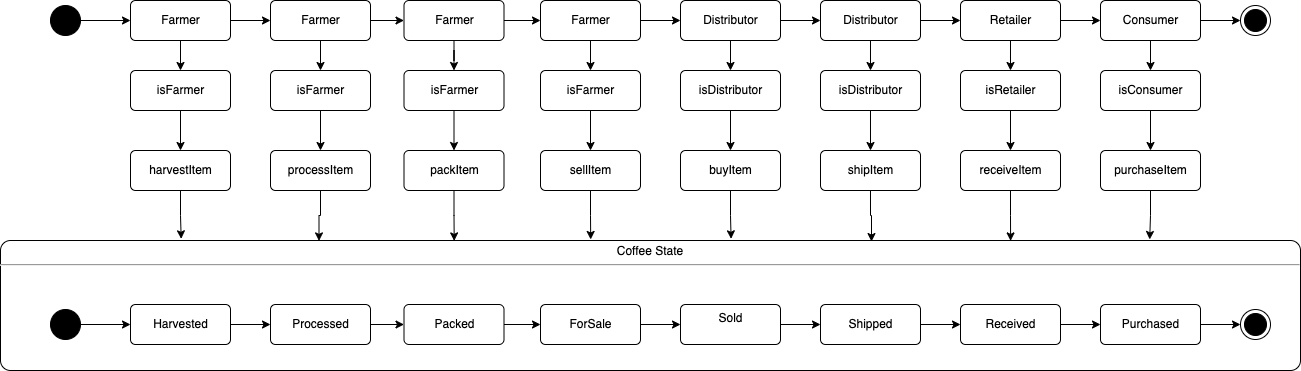

The diagram above was exported from draw.io. Its source (the exported page's mxGraphModel, read from the mxfile embedded in the PNG):
<mxGraphModel dx="1186" dy="714" grid="1" gridSize="10" guides="1" tooltips="1" connect="1" arrows="1" fold="1" page="1" pageScale="1" pageWidth="827" pageHeight="1169" math="0" shadow="0">
  <root>
    <mxCell id="0" />
    <mxCell id="1" parent="0" />
    <mxCell id="sTS9qtFtsCsMQ-qQTUuX-17" style="edgeStyle=orthogonalEdgeStyle;rounded=0;orthogonalLoop=1;jettySize=auto;html=1;entryX=0;entryY=0.5;entryDx=0;entryDy=0;" parent="1" source="6mCSf5ecVIz8N-bcQJ6M-1" target="6mCSf5ecVIz8N-bcQJ6M-3" edge="1">
      <mxGeometry relative="1" as="geometry" />
    </mxCell>
    <mxCell id="6mCSf5ecVIz8N-bcQJ6M-1" value="" style="ellipse;fillColor=strokeColor;" parent="1" vertex="1">
      <mxGeometry x="110" y="75" width="30" height="30" as="geometry" />
    </mxCell>
    <mxCell id="6mCSf5ecVIz8N-bcQJ6M-2" value="" style="ellipse;html=1;shape=endState;fillColor=strokeColor;" parent="1" vertex="1">
      <mxGeometry x="1300" y="75" width="30" height="30" as="geometry" />
    </mxCell>
    <mxCell id="XuHTOcVRawQ6HjSsjJ2d-3" value="" style="edgeStyle=orthogonalEdgeStyle;rounded=0;orthogonalLoop=1;jettySize=auto;html=1;" parent="1" source="6mCSf5ecVIz8N-bcQJ6M-3" edge="1">
      <mxGeometry relative="1" as="geometry">
        <mxPoint x="240" y="140" as="targetPoint" />
      </mxGeometry>
    </mxCell>
    <mxCell id="sTS9qtFtsCsMQ-qQTUuX-18" style="edgeStyle=orthogonalEdgeStyle;rounded=0;orthogonalLoop=1;jettySize=auto;html=1;entryX=0;entryY=0.5;entryDx=0;entryDy=0;" parent="1" source="6mCSf5ecVIz8N-bcQJ6M-3" target="6mCSf5ecVIz8N-bcQJ6M-8" edge="1">
      <mxGeometry relative="1" as="geometry" />
    </mxCell>
    <mxCell id="6mCSf5ecVIz8N-bcQJ6M-3" value="Farmer" style="html=1;align=center;verticalAlign=middle;rounded=1;absoluteArcSize=1;arcSize=10;dashed=0;" parent="1" vertex="1">
      <mxGeometry x="190" y="70" width="100" height="40" as="geometry" />
    </mxCell>
    <mxCell id="XuHTOcVRawQ6HjSsjJ2d-18" style="edgeStyle=orthogonalEdgeStyle;rounded=0;orthogonalLoop=1;jettySize=auto;html=1;" parent="1" source="6mCSf5ecVIz8N-bcQJ6M-8" target="6mCSf5ecVIz8N-bcQJ6M-11" edge="1">
      <mxGeometry relative="1" as="geometry" />
    </mxCell>
    <mxCell id="sTS9qtFtsCsMQ-qQTUuX-19" style="edgeStyle=orthogonalEdgeStyle;rounded=0;orthogonalLoop=1;jettySize=auto;html=1;entryX=0;entryY=0.5;entryDx=0;entryDy=0;" parent="1" source="6mCSf5ecVIz8N-bcQJ6M-8" target="6mCSf5ecVIz8N-bcQJ6M-9" edge="1">
      <mxGeometry relative="1" as="geometry" />
    </mxCell>
    <mxCell id="6mCSf5ecVIz8N-bcQJ6M-8" value="Farmer" style="html=1;align=center;verticalAlign=middle;rounded=1;absoluteArcSize=1;arcSize=10;dashed=0;" parent="1" vertex="1">
      <mxGeometry x="330" y="70" width="100" height="40" as="geometry" />
    </mxCell>
    <mxCell id="XuHTOcVRawQ6HjSsjJ2d-17" style="edgeStyle=orthogonalEdgeStyle;rounded=0;orthogonalLoop=1;jettySize=auto;html=1;entryX=0.5;entryY=0;entryDx=0;entryDy=0;" parent="1" source="6mCSf5ecVIz8N-bcQJ6M-9" target="6mCSf5ecVIz8N-bcQJ6M-12" edge="1">
      <mxGeometry relative="1" as="geometry" />
    </mxCell>
    <mxCell id="sTS9qtFtsCsMQ-qQTUuX-20" style="edgeStyle=orthogonalEdgeStyle;rounded=0;orthogonalLoop=1;jettySize=auto;html=1;entryX=0;entryY=0.5;entryDx=0;entryDy=0;" parent="1" source="6mCSf5ecVIz8N-bcQJ6M-9" target="3wcmlkHpH4zPEdqQg8s1-2" edge="1">
      <mxGeometry relative="1" as="geometry" />
    </mxCell>
    <mxCell id="6mCSf5ecVIz8N-bcQJ6M-9" value="Farmer" style="html=1;align=center;verticalAlign=middle;rounded=1;absoluteArcSize=1;arcSize=10;dashed=0;" parent="1" vertex="1">
      <mxGeometry x="463.5" y="70" width="100" height="40" as="geometry" />
    </mxCell>
    <mxCell id="XuHTOcVRawQ6HjSsjJ2d-4" value="" style="edgeStyle=orthogonalEdgeStyle;rounded=0;orthogonalLoop=1;jettySize=auto;html=1;" parent="1" source="6mCSf5ecVIz8N-bcQJ6M-10" target="6mCSf5ecVIz8N-bcQJ6M-13" edge="1">
      <mxGeometry relative="1" as="geometry" />
    </mxCell>
    <mxCell id="6mCSf5ecVIz8N-bcQJ6M-10" value="isFarmer" style="html=1;align=center;verticalAlign=middle;rounded=1;absoluteArcSize=1;arcSize=10;dashed=0;" parent="1" vertex="1">
      <mxGeometry x="190" y="140" width="100" height="40" as="geometry" />
    </mxCell>
    <mxCell id="XuHTOcVRawQ6HjSsjJ2d-5" value="" style="edgeStyle=orthogonalEdgeStyle;rounded=0;orthogonalLoop=1;jettySize=auto;html=1;" parent="1" source="6mCSf5ecVIz8N-bcQJ6M-11" target="itrDNn93xrEAPqMWMckT-1" edge="1">
      <mxGeometry relative="1" as="geometry" />
    </mxCell>
    <mxCell id="6mCSf5ecVIz8N-bcQJ6M-11" value="isFarmer" style="html=1;align=center;verticalAlign=middle;rounded=1;absoluteArcSize=1;arcSize=10;dashed=0;" parent="1" vertex="1">
      <mxGeometry x="330" y="140" width="100" height="40" as="geometry" />
    </mxCell>
    <mxCell id="XuHTOcVRawQ6HjSsjJ2d-6" value="" style="edgeStyle=orthogonalEdgeStyle;rounded=0;orthogonalLoop=1;jettySize=auto;html=1;" parent="1" source="6mCSf5ecVIz8N-bcQJ6M-12" target="itrDNn93xrEAPqMWMckT-2" edge="1">
      <mxGeometry relative="1" as="geometry" />
    </mxCell>
    <mxCell id="6mCSf5ecVIz8N-bcQJ6M-12" value="isFarmer" style="html=1;align=center;verticalAlign=middle;rounded=1;absoluteArcSize=1;arcSize=10;dashed=0;" parent="1" vertex="1">
      <mxGeometry x="463.5" y="140" width="100" height="40" as="geometry" />
    </mxCell>
    <mxCell id="sTS9qtFtsCsMQ-qQTUuX-25" style="edgeStyle=orthogonalEdgeStyle;rounded=0;orthogonalLoop=1;jettySize=auto;html=1;entryX=0.139;entryY=-0.013;entryDx=0;entryDy=0;entryPerimeter=0;" parent="1" source="6mCSf5ecVIz8N-bcQJ6M-13" target="XuHTOcVRawQ6HjSsjJ2d-1" edge="1">
      <mxGeometry relative="1" as="geometry" />
    </mxCell>
    <mxCell id="6mCSf5ecVIz8N-bcQJ6M-13" value="harvestItem" style="html=1;align=center;verticalAlign=middle;rounded=1;absoluteArcSize=1;arcSize=10;dashed=0;" parent="1" vertex="1">
      <mxGeometry x="190" y="220" width="100" height="40" as="geometry" />
    </mxCell>
    <mxCell id="sTS9qtFtsCsMQ-qQTUuX-30" style="edgeStyle=orthogonalEdgeStyle;rounded=0;orthogonalLoop=1;jettySize=auto;html=1;entryX=0.245;entryY=0.003;entryDx=0;entryDy=0;entryPerimeter=0;" parent="1" source="itrDNn93xrEAPqMWMckT-1" target="XuHTOcVRawQ6HjSsjJ2d-1" edge="1">
      <mxGeometry relative="1" as="geometry" />
    </mxCell>
    <mxCell id="itrDNn93xrEAPqMWMckT-1" value="processItem" style="html=1;align=center;verticalAlign=middle;rounded=1;absoluteArcSize=1;arcSize=10;dashed=0;" parent="1" vertex="1">
      <mxGeometry x="330" y="220" width="100" height="40" as="geometry" />
    </mxCell>
    <mxCell id="sTS9qtFtsCsMQ-qQTUuX-28" style="edgeStyle=orthogonalEdgeStyle;rounded=0;orthogonalLoop=1;jettySize=auto;html=1;entryX=0.349;entryY=0.003;entryDx=0;entryDy=0;entryPerimeter=0;" parent="1" source="itrDNn93xrEAPqMWMckT-2" target="XuHTOcVRawQ6HjSsjJ2d-1" edge="1">
      <mxGeometry relative="1" as="geometry" />
    </mxCell>
    <mxCell id="itrDNn93xrEAPqMWMckT-2" value="packItem" style="html=1;align=center;verticalAlign=middle;rounded=1;absoluteArcSize=1;arcSize=10;dashed=0;" parent="1" vertex="1">
      <mxGeometry x="463.5" y="220" width="100" height="40" as="geometry" />
    </mxCell>
    <mxCell id="sTS9qtFtsCsMQ-qQTUuX-31" style="edgeStyle=orthogonalEdgeStyle;rounded=0;orthogonalLoop=1;jettySize=auto;html=1;entryX=0.454;entryY=-0.008;entryDx=0;entryDy=0;entryPerimeter=0;" parent="1" source="3wcmlkHpH4zPEdqQg8s1-1" target="XuHTOcVRawQ6HjSsjJ2d-1" edge="1">
      <mxGeometry relative="1" as="geometry" />
    </mxCell>
    <mxCell id="3wcmlkHpH4zPEdqQg8s1-1" value="sellItem" style="html=1;align=center;verticalAlign=middle;rounded=1;absoluteArcSize=1;arcSize=10;dashed=0;" parent="1" vertex="1">
      <mxGeometry x="600" y="220" width="100" height="40" as="geometry" />
    </mxCell>
    <mxCell id="XuHTOcVRawQ6HjSsjJ2d-16" style="edgeStyle=orthogonalEdgeStyle;rounded=0;orthogonalLoop=1;jettySize=auto;html=1;entryX=0.5;entryY=0;entryDx=0;entryDy=0;" parent="1" source="3wcmlkHpH4zPEdqQg8s1-2" target="3wcmlkHpH4zPEdqQg8s1-3" edge="1">
      <mxGeometry relative="1" as="geometry" />
    </mxCell>
    <mxCell id="sTS9qtFtsCsMQ-qQTUuX-21" style="edgeStyle=orthogonalEdgeStyle;rounded=0;orthogonalLoop=1;jettySize=auto;html=1;entryX=0;entryY=0.5;entryDx=0;entryDy=0;" parent="1" source="3wcmlkHpH4zPEdqQg8s1-2" target="inecb1mK-oIaJ9V7WILe-1" edge="1">
      <mxGeometry relative="1" as="geometry" />
    </mxCell>
    <mxCell id="3wcmlkHpH4zPEdqQg8s1-2" value="Farmer" style="html=1;align=center;verticalAlign=middle;rounded=1;absoluteArcSize=1;arcSize=10;dashed=0;" parent="1" vertex="1">
      <mxGeometry x="600" y="70" width="100" height="40" as="geometry" />
    </mxCell>
    <mxCell id="XuHTOcVRawQ6HjSsjJ2d-7" value="" style="edgeStyle=orthogonalEdgeStyle;rounded=0;orthogonalLoop=1;jettySize=auto;html=1;" parent="1" source="3wcmlkHpH4zPEdqQg8s1-3" target="3wcmlkHpH4zPEdqQg8s1-1" edge="1">
      <mxGeometry relative="1" as="geometry" />
    </mxCell>
    <mxCell id="3wcmlkHpH4zPEdqQg8s1-3" value="isFarmer" style="html=1;align=center;verticalAlign=middle;rounded=1;absoluteArcSize=1;arcSize=10;dashed=0;" parent="1" vertex="1">
      <mxGeometry x="600" y="140" width="100" height="40" as="geometry" />
    </mxCell>
    <mxCell id="XuHTOcVRawQ6HjSsjJ2d-15" style="edgeStyle=orthogonalEdgeStyle;rounded=0;orthogonalLoop=1;jettySize=auto;html=1;entryX=0.5;entryY=0;entryDx=0;entryDy=0;" parent="1" source="inecb1mK-oIaJ9V7WILe-1" target="inecb1mK-oIaJ9V7WILe-2" edge="1">
      <mxGeometry relative="1" as="geometry" />
    </mxCell>
    <mxCell id="sTS9qtFtsCsMQ-qQTUuX-22" style="edgeStyle=orthogonalEdgeStyle;rounded=0;orthogonalLoop=1;jettySize=auto;html=1;entryX=0;entryY=0.5;entryDx=0;entryDy=0;" parent="1" source="inecb1mK-oIaJ9V7WILe-1" target="T2lw0gZ1R9nJt41XWez2-1" edge="1">
      <mxGeometry relative="1" as="geometry" />
    </mxCell>
    <mxCell id="inecb1mK-oIaJ9V7WILe-1" value="Distributor" style="html=1;align=center;verticalAlign=middle;rounded=1;absoluteArcSize=1;arcSize=10;dashed=0;" parent="1" vertex="1">
      <mxGeometry x="740" y="70" width="100" height="40" as="geometry" />
    </mxCell>
    <mxCell id="XuHTOcVRawQ6HjSsjJ2d-8" value="" style="edgeStyle=orthogonalEdgeStyle;rounded=0;orthogonalLoop=1;jettySize=auto;html=1;" parent="1" source="inecb1mK-oIaJ9V7WILe-2" target="inecb1mK-oIaJ9V7WILe-3" edge="1">
      <mxGeometry relative="1" as="geometry" />
    </mxCell>
    <mxCell id="inecb1mK-oIaJ9V7WILe-2" value="isDistributor" style="html=1;align=center;verticalAlign=middle;rounded=1;absoluteArcSize=1;arcSize=10;dashed=0;" parent="1" vertex="1">
      <mxGeometry x="740" y="140" width="100" height="40" as="geometry" />
    </mxCell>
    <mxCell id="sTS9qtFtsCsMQ-qQTUuX-32" style="edgeStyle=orthogonalEdgeStyle;rounded=0;orthogonalLoop=1;jettySize=auto;html=1;entryX=0.562;entryY=-0.013;entryDx=0;entryDy=0;entryPerimeter=0;" parent="1" source="inecb1mK-oIaJ9V7WILe-3" target="XuHTOcVRawQ6HjSsjJ2d-1" edge="1">
      <mxGeometry relative="1" as="geometry" />
    </mxCell>
    <mxCell id="inecb1mK-oIaJ9V7WILe-3" value="buyItem" style="html=1;align=center;verticalAlign=middle;rounded=1;absoluteArcSize=1;arcSize=10;dashed=0;" parent="1" vertex="1">
      <mxGeometry x="740" y="220" width="100" height="40" as="geometry" />
    </mxCell>
    <mxCell id="XuHTOcVRawQ6HjSsjJ2d-14" style="edgeStyle=orthogonalEdgeStyle;rounded=0;orthogonalLoop=1;jettySize=auto;html=1;entryX=0.5;entryY=0;entryDx=0;entryDy=0;" parent="1" source="T2lw0gZ1R9nJt41XWez2-1" target="T2lw0gZ1R9nJt41XWez2-2" edge="1">
      <mxGeometry relative="1" as="geometry" />
    </mxCell>
    <mxCell id="sTS9qtFtsCsMQ-qQTUuX-23" style="edgeStyle=orthogonalEdgeStyle;rounded=0;orthogonalLoop=1;jettySize=auto;html=1;entryX=0;entryY=0.5;entryDx=0;entryDy=0;" parent="1" source="T2lw0gZ1R9nJt41XWez2-1" target="YpFfZP4BYXP8ZY_kmLci-1" edge="1">
      <mxGeometry relative="1" as="geometry" />
    </mxCell>
    <mxCell id="T2lw0gZ1R9nJt41XWez2-1" value="Distributor" style="html=1;align=center;verticalAlign=middle;rounded=1;absoluteArcSize=1;arcSize=10;dashed=0;" parent="1" vertex="1">
      <mxGeometry x="880" y="70" width="100" height="40" as="geometry" />
    </mxCell>
    <mxCell id="XuHTOcVRawQ6HjSsjJ2d-9" value="" style="edgeStyle=orthogonalEdgeStyle;rounded=0;orthogonalLoop=1;jettySize=auto;html=1;" parent="1" source="T2lw0gZ1R9nJt41XWez2-2" target="YpFfZP4BYXP8ZY_kmLci-3" edge="1">
      <mxGeometry relative="1" as="geometry" />
    </mxCell>
    <mxCell id="T2lw0gZ1R9nJt41XWez2-2" value="isDistributor" style="html=1;align=center;verticalAlign=middle;rounded=1;absoluteArcSize=1;arcSize=10;dashed=0;" parent="1" vertex="1">
      <mxGeometry x="880" y="140" width="100" height="40" as="geometry" />
    </mxCell>
    <mxCell id="XuHTOcVRawQ6HjSsjJ2d-13" style="edgeStyle=orthogonalEdgeStyle;rounded=0;orthogonalLoop=1;jettySize=auto;html=1;" parent="1" source="YpFfZP4BYXP8ZY_kmLci-1" target="YpFfZP4BYXP8ZY_kmLci-2" edge="1">
      <mxGeometry relative="1" as="geometry" />
    </mxCell>
    <mxCell id="sTS9qtFtsCsMQ-qQTUuX-24" style="edgeStyle=orthogonalEdgeStyle;rounded=0;orthogonalLoop=1;jettySize=auto;html=1;entryX=0;entryY=0.5;entryDx=0;entryDy=0;" parent="1" source="YpFfZP4BYXP8ZY_kmLci-1" target="YXz_nFSeN_ipEq3dymGy-1" edge="1">
      <mxGeometry relative="1" as="geometry" />
    </mxCell>
    <mxCell id="YpFfZP4BYXP8ZY_kmLci-1" value="Retailer" style="html=1;align=center;verticalAlign=middle;rounded=1;absoluteArcSize=1;arcSize=10;dashed=0;" parent="1" vertex="1">
      <mxGeometry x="1020" y="70" width="100" height="40" as="geometry" />
    </mxCell>
    <mxCell id="XuHTOcVRawQ6HjSsjJ2d-10" value="" style="edgeStyle=orthogonalEdgeStyle;rounded=0;orthogonalLoop=1;jettySize=auto;html=1;" parent="1" source="YpFfZP4BYXP8ZY_kmLci-2" target="YpFfZP4BYXP8ZY_kmLci-4" edge="1">
      <mxGeometry relative="1" as="geometry" />
    </mxCell>
    <mxCell id="YpFfZP4BYXP8ZY_kmLci-2" value="isRetailer" style="html=1;align=center;verticalAlign=middle;rounded=1;absoluteArcSize=1;arcSize=10;dashed=0;" parent="1" vertex="1">
      <mxGeometry x="1020" y="140" width="100" height="40" as="geometry" />
    </mxCell>
    <mxCell id="sTS9qtFtsCsMQ-qQTUuX-33" style="edgeStyle=orthogonalEdgeStyle;rounded=0;orthogonalLoop=1;jettySize=auto;html=1;entryX=0.67;entryY=0.008;entryDx=0;entryDy=0;entryPerimeter=0;" parent="1" source="YpFfZP4BYXP8ZY_kmLci-3" target="XuHTOcVRawQ6HjSsjJ2d-1" edge="1">
      <mxGeometry relative="1" as="geometry" />
    </mxCell>
    <mxCell id="YpFfZP4BYXP8ZY_kmLci-3" value="shipItem" style="html=1;align=center;verticalAlign=middle;rounded=1;absoluteArcSize=1;arcSize=10;dashed=0;" parent="1" vertex="1">
      <mxGeometry x="880" y="220" width="100" height="40" as="geometry" />
    </mxCell>
    <mxCell id="sTS9qtFtsCsMQ-qQTUuX-34" style="edgeStyle=orthogonalEdgeStyle;rounded=0;orthogonalLoop=1;jettySize=auto;html=1;entryX=0.777;entryY=0.003;entryDx=0;entryDy=0;entryPerimeter=0;" parent="1" source="YpFfZP4BYXP8ZY_kmLci-4" target="XuHTOcVRawQ6HjSsjJ2d-1" edge="1">
      <mxGeometry relative="1" as="geometry" />
    </mxCell>
    <mxCell id="YpFfZP4BYXP8ZY_kmLci-4" value="receiveItem" style="html=1;align=center;verticalAlign=middle;rounded=1;absoluteArcSize=1;arcSize=10;dashed=0;" parent="1" vertex="1">
      <mxGeometry x="1020" y="220" width="100" height="40" as="geometry" />
    </mxCell>
    <mxCell id="XuHTOcVRawQ6HjSsjJ2d-12" value="" style="edgeStyle=orthogonalEdgeStyle;rounded=0;orthogonalLoop=1;jettySize=auto;html=1;entryX=0.5;entryY=0;entryDx=0;entryDy=0;" parent="1" source="YXz_nFSeN_ipEq3dymGy-1" target="YXz_nFSeN_ipEq3dymGy-2" edge="1">
      <mxGeometry relative="1" as="geometry" />
    </mxCell>
    <mxCell id="sTS9qtFtsCsMQ-qQTUuX-36" style="edgeStyle=orthogonalEdgeStyle;rounded=0;orthogonalLoop=1;jettySize=auto;html=1;entryX=0;entryY=0.5;entryDx=0;entryDy=0;" parent="1" source="YXz_nFSeN_ipEq3dymGy-1" target="6mCSf5ecVIz8N-bcQJ6M-2" edge="1">
      <mxGeometry relative="1" as="geometry" />
    </mxCell>
    <mxCell id="YXz_nFSeN_ipEq3dymGy-1" value="Consumer" style="html=1;align=center;verticalAlign=middle;rounded=1;absoluteArcSize=1;arcSize=10;dashed=0;" parent="1" vertex="1">
      <mxGeometry x="1160" y="70" width="100" height="40" as="geometry" />
    </mxCell>
    <mxCell id="XuHTOcVRawQ6HjSsjJ2d-11" value="" style="edgeStyle=orthogonalEdgeStyle;rounded=0;orthogonalLoop=1;jettySize=auto;html=1;" parent="1" source="YXz_nFSeN_ipEq3dymGy-2" target="YXz_nFSeN_ipEq3dymGy-3" edge="1">
      <mxGeometry relative="1" as="geometry" />
    </mxCell>
    <mxCell id="YXz_nFSeN_ipEq3dymGy-2" value="isConsumer" style="html=1;align=center;verticalAlign=middle;rounded=1;absoluteArcSize=1;arcSize=10;dashed=0;" parent="1" vertex="1">
      <mxGeometry x="1160" y="140" width="100" height="40" as="geometry" />
    </mxCell>
    <mxCell id="sTS9qtFtsCsMQ-qQTUuX-35" style="edgeStyle=orthogonalEdgeStyle;rounded=0;orthogonalLoop=1;jettySize=auto;html=1;entryX=0.884;entryY=-0.008;entryDx=0;entryDy=0;entryPerimeter=0;" parent="1" source="YXz_nFSeN_ipEq3dymGy-3" target="XuHTOcVRawQ6HjSsjJ2d-1" edge="1">
      <mxGeometry relative="1" as="geometry" />
    </mxCell>
    <mxCell id="YXz_nFSeN_ipEq3dymGy-3" value="purchaseItem" style="html=1;align=center;verticalAlign=middle;rounded=1;absoluteArcSize=1;arcSize=10;dashed=0;" parent="1" vertex="1">
      <mxGeometry x="1160" y="220" width="100" height="40" as="geometry" />
    </mxCell>
    <mxCell id="XuHTOcVRawQ6HjSsjJ2d-1" value="&lt;p style=&quot;margin:0px;margin-top:4px;text-align:center;&quot;&gt;Coffee State&lt;/p&gt;&lt;hr&gt;&lt;p&gt;&lt;/p&gt;&lt;p style=&quot;margin:0px;margin-left:8px;text-align:left;&quot;&gt;&lt;br&gt;&lt;/p&gt;" style="shape=mxgraph.sysml.simpleState;html=1;overflow=fill;whiteSpace=wrap;align=center;" parent="1" vertex="1">
      <mxGeometry x="60" y="310" width="1300" height="130" as="geometry" />
    </mxCell>
    <mxCell id="sTS9qtFtsCsMQ-qQTUuX-7" style="edgeStyle=orthogonalEdgeStyle;rounded=0;orthogonalLoop=1;jettySize=auto;html=1;entryX=0;entryY=0.5;entryDx=0;entryDy=0;" parent="1" source="XuHTOcVRawQ6HjSsjJ2d-19" target="XuHTOcVRawQ6HjSsjJ2d-20" edge="1">
      <mxGeometry relative="1" as="geometry" />
    </mxCell>
    <mxCell id="XuHTOcVRawQ6HjSsjJ2d-19" value="Harvested" style="html=1;align=center;verticalAlign=middle;rounded=1;absoluteArcSize=1;arcSize=10;dashed=0;" parent="1" vertex="1">
      <mxGeometry x="190" y="374" width="100" height="40" as="geometry" />
    </mxCell>
    <mxCell id="sTS9qtFtsCsMQ-qQTUuX-8" style="edgeStyle=orthogonalEdgeStyle;rounded=0;orthogonalLoop=1;jettySize=auto;html=1;entryX=0;entryY=0.5;entryDx=0;entryDy=0;" parent="1" source="XuHTOcVRawQ6HjSsjJ2d-20" target="XuHTOcVRawQ6HjSsjJ2d-21" edge="1">
      <mxGeometry relative="1" as="geometry" />
    </mxCell>
    <mxCell id="XuHTOcVRawQ6HjSsjJ2d-20" value="Processed" style="html=1;align=center;verticalAlign=middle;rounded=1;absoluteArcSize=1;arcSize=10;dashed=0;" parent="1" vertex="1">
      <mxGeometry x="330" y="374" width="100" height="40" as="geometry" />
    </mxCell>
    <mxCell id="sTS9qtFtsCsMQ-qQTUuX-9" style="edgeStyle=orthogonalEdgeStyle;rounded=0;orthogonalLoop=1;jettySize=auto;html=1;entryX=0;entryY=0.5;entryDx=0;entryDy=0;" parent="1" source="XuHTOcVRawQ6HjSsjJ2d-21" target="XuHTOcVRawQ6HjSsjJ2d-22" edge="1">
      <mxGeometry relative="1" as="geometry" />
    </mxCell>
    <mxCell id="XuHTOcVRawQ6HjSsjJ2d-21" value="Packed" style="html=1;align=center;verticalAlign=middle;rounded=1;absoluteArcSize=1;arcSize=10;dashed=0;" parent="1" vertex="1">
      <mxGeometry x="463.5" y="374" width="100" height="40" as="geometry" />
    </mxCell>
    <mxCell id="sTS9qtFtsCsMQ-qQTUuX-10" style="edgeStyle=orthogonalEdgeStyle;rounded=0;orthogonalLoop=1;jettySize=auto;html=1;entryX=0;entryY=0.5;entryDx=0;entryDy=0;" parent="1" source="XuHTOcVRawQ6HjSsjJ2d-22" target="XuHTOcVRawQ6HjSsjJ2d-23" edge="1">
      <mxGeometry relative="1" as="geometry" />
    </mxCell>
    <mxCell id="XuHTOcVRawQ6HjSsjJ2d-22" value="ForSale" style="html=1;align=center;verticalAlign=middle;rounded=1;absoluteArcSize=1;arcSize=10;dashed=0;" parent="1" vertex="1">
      <mxGeometry x="600" y="374" width="100" height="40" as="geometry" />
    </mxCell>
    <mxCell id="sTS9qtFtsCsMQ-qQTUuX-11" style="edgeStyle=orthogonalEdgeStyle;rounded=0;orthogonalLoop=1;jettySize=auto;html=1;entryX=0;entryY=0.5;entryDx=0;entryDy=0;" parent="1" source="XuHTOcVRawQ6HjSsjJ2d-23" target="sTS9qtFtsCsMQ-qQTUuX-1" edge="1">
      <mxGeometry relative="1" as="geometry" />
    </mxCell>
    <mxCell id="XuHTOcVRawQ6HjSsjJ2d-23" value="Sold" style="html=1;align=center;verticalAlign=top;rounded=1;absoluteArcSize=1;arcSize=10;dashed=0;" parent="1" vertex="1">
      <mxGeometry x="740" y="374" width="100" height="40" as="geometry" />
    </mxCell>
    <mxCell id="sTS9qtFtsCsMQ-qQTUuX-12" style="edgeStyle=orthogonalEdgeStyle;rounded=0;orthogonalLoop=1;jettySize=auto;html=1;entryX=0;entryY=0.5;entryDx=0;entryDy=0;" parent="1" source="sTS9qtFtsCsMQ-qQTUuX-1" target="sTS9qtFtsCsMQ-qQTUuX-2" edge="1">
      <mxGeometry relative="1" as="geometry" />
    </mxCell>
    <mxCell id="sTS9qtFtsCsMQ-qQTUuX-1" value="Shipped" style="html=1;align=center;verticalAlign=middle;rounded=1;absoluteArcSize=1;arcSize=10;dashed=0;" parent="1" vertex="1">
      <mxGeometry x="880" y="374" width="100" height="40" as="geometry" />
    </mxCell>
    <mxCell id="sTS9qtFtsCsMQ-qQTUuX-13" style="edgeStyle=orthogonalEdgeStyle;rounded=0;orthogonalLoop=1;jettySize=auto;html=1;entryX=0;entryY=0.5;entryDx=0;entryDy=0;" parent="1" source="sTS9qtFtsCsMQ-qQTUuX-2" target="sTS9qtFtsCsMQ-qQTUuX-3" edge="1">
      <mxGeometry relative="1" as="geometry" />
    </mxCell>
    <mxCell id="sTS9qtFtsCsMQ-qQTUuX-2" value="Received" style="html=1;align=center;verticalAlign=middle;rounded=1;absoluteArcSize=1;arcSize=10;dashed=0;" parent="1" vertex="1">
      <mxGeometry x="1020" y="374" width="100" height="40" as="geometry" />
    </mxCell>
    <mxCell id="sTS9qtFtsCsMQ-qQTUuX-15" style="edgeStyle=orthogonalEdgeStyle;rounded=0;orthogonalLoop=1;jettySize=auto;html=1;entryX=0;entryY=0.5;entryDx=0;entryDy=0;" parent="1" source="sTS9qtFtsCsMQ-qQTUuX-3" target="sTS9qtFtsCsMQ-qQTUuX-5" edge="1">
      <mxGeometry relative="1" as="geometry" />
    </mxCell>
    <mxCell id="sTS9qtFtsCsMQ-qQTUuX-3" value="Purchased" style="html=1;align=center;verticalAlign=middle;rounded=1;absoluteArcSize=1;arcSize=10;dashed=0;" parent="1" vertex="1">
      <mxGeometry x="1160" y="374" width="100" height="40" as="geometry" />
    </mxCell>
    <mxCell id="sTS9qtFtsCsMQ-qQTUuX-6" style="edgeStyle=orthogonalEdgeStyle;rounded=0;orthogonalLoop=1;jettySize=auto;html=1;entryX=0;entryY=0.5;entryDx=0;entryDy=0;" parent="1" source="sTS9qtFtsCsMQ-qQTUuX-4" target="XuHTOcVRawQ6HjSsjJ2d-19" edge="1">
      <mxGeometry relative="1" as="geometry" />
    </mxCell>
    <mxCell id="sTS9qtFtsCsMQ-qQTUuX-4" value="" style="ellipse;fillColor=strokeColor;" parent="1" vertex="1">
      <mxGeometry x="110" y="379" width="30" height="30" as="geometry" />
    </mxCell>
    <mxCell id="sTS9qtFtsCsMQ-qQTUuX-5" value="" style="ellipse;html=1;shape=endState;fillColor=strokeColor;" parent="1" vertex="1">
      <mxGeometry x="1300" y="379" width="30" height="30" as="geometry" />
    </mxCell>
  </root>
</mxGraphModel>